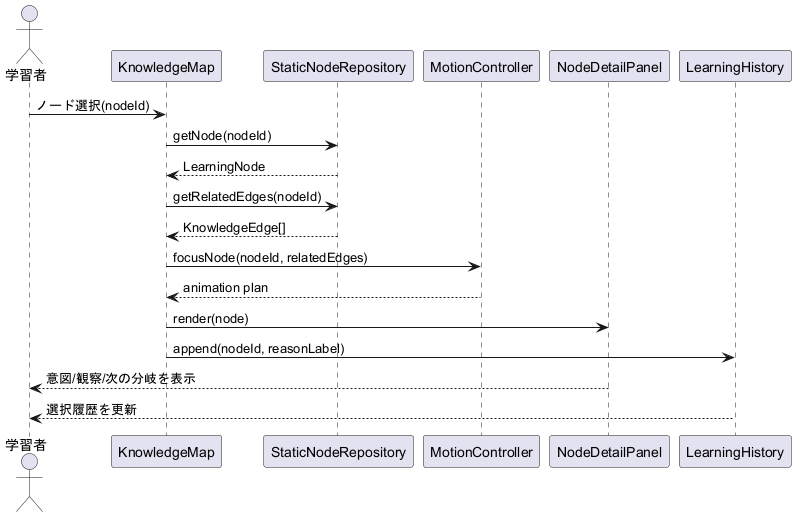

The diagram above was rendered by PlantUML. Its source (embedded in the PNG):
@startuml
skinparam shadowing false
actor "学習者" as Learner
participant "KnowledgeMap" as Map
participant "StaticNodeRepository" as Repo
participant "MotionController" as Motion
participant "NodeDetailPanel" as Detail
participant "LearningHistory" as History

Learner -> Map : ノード選択(nodeId)
Map -> Repo : getNode(nodeId)
Repo --> Map : LearningNode
Map -> Repo : getRelatedEdges(nodeId)
Repo --> Map : KnowledgeEdge[]
Map -> Motion : focusNode(nodeId, relatedEdges)
Motion --> Map : animation plan
Map -> Detail : render(node)
Map -> History : append(nodeId, reasonLabel)
Detail --> Learner : 意図/観察/次の分岐を表示
History --> Learner : 選択履歴を更新
@enduml